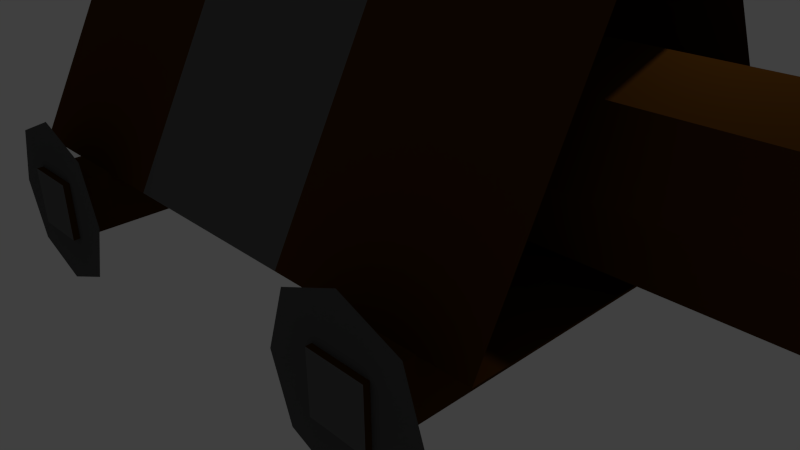 # Source: batteringram2f.blend  (saved by Blender 2.73.0; exported with 4.5.12 LTS)
import bpy
from mathutils import Matrix  # noqa: F401  (used for matrix-valued properties, if any)

bpy.ops.wm.read_factory_settings(use_empty=True)
scene = bpy.context.scene
scene.name = 'Scene'

# ---- collections
col_collection_1 = bpy.data.collections.new('Collection 1'); scene.collection.children.link(col_collection_1)

# ---- materials (node trees are filled in below, after node groups)
mat_material_001 = bpy.data.materials.new('Material.001')
mat_material_001.alpha_threshold = 0.0
mat_material_001.use_transparent_shadow = False
mat_material_001.diffuse_color = (0.09084, 0.09084, 0.09084, 1.0)
mat_material_001.roughness = 0.5
mat_material_001.line_color = (0.0, 0.0, 0.0, 1.0)
mat_material_002 = bpy.data.materials.new('Material.002')
mat_material_002.alpha_threshold = 0.0
mat_material_002.use_transparent_shadow = False
mat_material_002.diffuse_color = (0.07324, 0.02769, 0.00348, 1.0)
mat_material_002.roughness = 0.5
mat_material_002.line_color = (0.0, 0.0, 0.0, 1.0)
mat_material_003 = bpy.data.materials.new('Material.003')
mat_material_003.alpha_threshold = 0.0
mat_material_003.use_transparent_shadow = False
mat_material_003.diffuse_color = (0.123, 0.123, 0.123, 1.0)
mat_material_003.roughness = 0.5

# ---- material node trees

# ---- world
world_world = bpy.data.worlds.new('World'); scene.world = world_world
world_world.color = (0.05088, 0.05088, 0.05088)
world_world.use_sun_shadow = False
world_world.sun_shadow_jitter_overblur = 0.0
world_world.cycles.sampling_method = 'MANUAL'
world_world.cycles.sample_map_resolution = 256

# ---- cameras
cam_camera = bpy.data.cameras.new('Camera')
cam_camera.clip_end = 100.0
cam_camera.lens = 35.0
cam_camera.sensor_width = 32.0
cam_camera.sensor_height = 18.0
cam_camera.ortho_scale = 7.314
cam_camera.dof.focus_distance = 0.0
cam_camera.dof.aperture_fstop = 128.0

# ---- lights
light_lamp = bpy.data.lights.new('Lamp', 'POINT')
light_lamp.transmission_factor = 0.0
light_lamp.cutoff_distance = 30.0
light_lamp.energy = 100.0
light_lamp.shadow_buffer_clip_start = 1.001
light_lamp.shadow_soft_size = 0.1
light_lamp.shadow_maximum_resolution = 0.006
light_lamp.use_absolute_resolution = True
light_lamp.cycles.use_multiple_importance_sampling = False

# ---- meshes
me_plane = bpy.data.meshes.new('Plane')
me_plane.from_pydata([(-1.0, -1.0, 0.0), (1.0, -1.0, 0.0), (-1.0, 1.0, 0.0), (1.0, 1.0, 0.0), (-1.336, 0.0, 0.0), (1.336, 0.0, 0.0), (0.0, -1.401, -3.031e-08), (0.0, 1.401, 3.031e-08), (0.0, 0.0, 0.0)], [], [(8, 5, 3, 7), (6, 1, 5, 8), (0, 6, 8, 4), (4, 8, 7, 2)])
me_plane.materials.append(mat_material_001)
me_plane.use_remesh_preserve_volume = False
me_plane.use_remesh_preserve_attributes = False
me_plane.use_mirror_vertex_groups = False
me_plane.update()
me_cube_001 = bpy.data.meshes.new('Cube.001')
me_cube_001.from_pydata([(-1.0, -1.0, -1.0), (-1.0, 1.0, -1.0), (1.0, 1.0, -1.0), (1.0, -1.0, -1.0), (-1.0, -1.0, 1.0), (-1.0, 1.0, 1.0), (1.0, 1.0, 1.0), (1.0, -1.0, 1.0)], [], [(4, 5, 1, 0), (5, 6, 2, 1), (6, 7, 3, 2), (7, 4, 0, 3), (0, 1, 2, 3), (7, 6, 5, 4)])
me_cube_001.polygons.foreach_set('material_index', [0, 1, 0, 1, 0, 0])
me_cube_001.materials.append(mat_material_002)
me_cube_001.materials.append(mat_material_003)
me_cube_001.use_remesh_preserve_volume = False
me_cube_001.use_remesh_preserve_attributes = False
me_cube_001.use_mirror_vertex_groups = False
me_cube_001.update()
me_cube = bpy.data.meshes.new('Cube')
me_cube.from_pydata([(1.0, 1.0, -1.0), (1.0, -1.0, -1.0), (-1.0, -1.0, -1.0), (-1.0, 1.0, -1.0), (1.0, 0.382, 1.0), (1.0, -0.382, 1.0), (-1.0, -0.382, 1.0), (-1.0, 0.382, 1.0), (-0.244, -0.3185, -0.7142), (-0.244, 0.3185, -0.7142), (1.577, 0.3185, -0.7142), (1.577, -0.3185, -0.7142), (-0.244, -0.3185, 0.3862), (-0.244, 0.3185, 0.3862), (1.577, 0.3185, 0.3862), (1.577, -0.3185, 0.3862), (-0.244, 0.0, 0.5857), (-0.244, 0.0, -0.9137), (1.577, 0.0, 0.5857), (1.577, 0.0, -0.9137), (-0.244, -0.4405, -0.164), (-0.244, 0.4405, -0.164), (1.577, 0.4405, -0.164), (1.577, -0.4405, -0.164), (1.577, 0.0, -0.164), (-0.244, 0.0, -0.164), (0.3333, 1.0, -1.0), (-0.3333, 1.0, -1.0), (0.3333, -1.0, -1.0), (-0.3333, -1.0, -1.0), (0.3333, 0.382, 1.0), (-0.3333, 0.382, 1.0), (0.3333, -0.382, 1.0), (-0.3333, -0.382, 1.0)], [], [(27, 29, 2, 3), (31, 7, 6, 33), (25, 21, 9, 17), (29, 33, 6, 2), (2, 6, 7, 3), (31, 27, 3, 7), (21, 22, 10, 9), (24, 23, 11, 19), (23, 20, 8, 11), (17, 9, 10, 19), (18, 14, 13, 16), (15, 18, 16, 12), (8, 17, 19, 11), (22, 24, 19, 10), (20, 25, 17, 8), (12, 16, 25, 20), (14, 18, 24, 22), (15, 12, 20, 23), (18, 15, 23, 24), (13, 14, 22, 21), (16, 13, 21, 25), (4, 0, 26, 30), (30, 26, 27, 31), (1, 5, 32, 28), (28, 32, 33, 29), (4, 30, 32, 5), (30, 31, 33, 32), (0, 1, 28, 26), (26, 28, 29, 27)])
me_cube.polygons.foreach_set('material_index', [0, 0, 0, 0, 0, 0, 0, 0, 0, 0, 0, 0, 0, 0, 0, 0, 0, 0, 0, 0, 0, 0, 1, 0, 1, 0, 1, 0, 1])
me_cube.materials.append(mat_material_002)
me_cube.materials.append(mat_material_003)
me_cube.use_remesh_preserve_volume = False
me_cube.use_remesh_preserve_attributes = False
me_cube.use_mirror_vertex_groups = False
me_cube.update()
me_cube_002 = bpy.data.meshes.new('Cube.002')
me_cube_002.from_pydata([(-1.0, -1.0, -1.0), (-1.0, 1.0, -1.0), (1.0, 1.0, -1.0), (1.0, -1.0, -1.0), (-1.0, -1.0, 1.0), (-1.0, 1.0, 1.0), (1.0, 1.0, 1.0), (1.0, -1.0, 1.0)], [], [(4, 5, 1, 0), (5, 6, 2, 1), (6, 7, 3, 2), (7, 4, 0, 3), (0, 1, 2, 3), (7, 6, 5, 4)])
me_cube_002.polygons.foreach_set('material_index', [0, 1, 0, 1, 0, 0])
me_cube_002.materials.append(mat_material_002)
me_cube_002.materials.append(mat_material_003)
me_cube_002.use_remesh_preserve_volume = False
me_cube_002.use_remesh_preserve_attributes = False
me_cube_002.use_mirror_vertex_groups = False
me_cube_002.update()
me_plane_001 = bpy.data.meshes.new('Plane.001')
me_plane_001.from_pydata([(-1.0, -1.0, 0.0), (1.0, -1.0, 0.0), (-1.0, 1.0, 0.0), (1.0, 1.0, 0.0), (-1.336, 0.0, 0.0), (1.336, 0.0, 0.0), (0.0, -1.401, -3.031e-08), (0.0, 1.401, 3.031e-08), (0.0, 0.0, 0.0)], [], [(8, 5, 3, 7), (6, 1, 5, 8), (0, 6, 8, 4), (4, 8, 7, 2)])
me_plane_001.materials.append(mat_material_001)
me_plane_001.use_remesh_preserve_volume = False
me_plane_001.use_remesh_preserve_attributes = False
me_plane_001.use_mirror_vertex_groups = False
me_plane_001.update()
me_plane_002 = bpy.data.meshes.new('Plane.002')
me_plane_002.from_pydata([(-1.0, -1.0, 0.0), (1.0, -1.0, 0.0), (-1.0, 1.0, 0.0), (1.0, 1.0, 0.0), (-1.336, 0.0, 0.0), (1.336, 0.0, 0.0), (0.0, -1.401, -3.031e-08), (0.0, 1.401, 3.031e-08), (0.0, 0.0, 0.0)], [], [(8, 5, 3, 7), (6, 1, 5, 8), (0, 6, 8, 4), (4, 8, 7, 2)])
me_plane_002.materials.append(mat_material_001)
me_plane_002.use_remesh_preserve_volume = False
me_plane_002.use_remesh_preserve_attributes = False
me_plane_002.use_mirror_vertex_groups = False
me_plane_002.update()
me_plane_003 = bpy.data.meshes.new('Plane.003')
me_plane_003.from_pydata([(-1.0, -1.0, 0.0), (1.0, -1.0, 0.0), (-1.0, 1.0, 0.0), (1.0, 1.0, 0.0), (-1.336, 0.0, 0.0), (1.336, 0.0, 0.0), (0.0, -1.401, -3.031e-08), (0.0, 1.401, 3.031e-08), (0.0, 0.0, 0.0)], [], [(8, 5, 3, 7), (6, 1, 5, 8), (0, 6, 8, 4), (4, 8, 7, 2)])
me_plane_003.materials.append(mat_material_001)
me_plane_003.use_remesh_preserve_volume = False
me_plane_003.use_remesh_preserve_attributes = False
me_plane_003.use_mirror_vertex_groups = False
me_plane_003.update()

# ---- objects
ob_plane = bpy.data.objects.new('Plane', me_plane)
ob_cube_001 = bpy.data.objects.new('Cube.001', me_cube_001)
ob_cube = bpy.data.objects.new('Cube', me_cube)
ob_lamp = bpy.data.objects.new('Lamp', light_lamp)
ob_camera = bpy.data.objects.new('Camera', cam_camera)
ob_cube_002 = bpy.data.objects.new('Cube.002', me_cube_002)
ob_plane_001 = bpy.data.objects.new('Plane.001', me_plane_001)
ob_plane_002 = bpy.data.objects.new('Plane.002', me_plane_002)
ob_plane_003 = bpy.data.objects.new('Plane.003', me_plane_003)

# ---- transforms, parenting, visibility, modifiers, constraints
ob_plane.location = (2.857, 2.959, 0.8424)
ob_plane.rotation_euler = (1.571, -0.0, 0.0)
ob_plane.scale = (0.7473, 0.7473, 0.7473)
ob_plane.lineart.crease_threshold = 0.0
ob_cube_001.location = (2.864, 0.02466, 0.8427)
ob_cube_001.scale = (0.3668, 2.982, 0.3668)
ob_cube_001.lineart.crease_threshold = 0.0
ob_cube.location = (0.0, 0.0, 2.585)
ob_cube.scale = (3.847, 2.382, 1.379)
ob_cube.lock_rotations_4d = False
ob_cube.empty_display_type = 'ARROWS'
ob_cube.lineart.crease_threshold = 0.0
ob_lamp.location = (4.076, 1.005, 5.904)
ob_lamp.rotation_euler = (0.6503, 0.05522, 1.866)
ob_lamp.lock_rotations_4d = False
ob_lamp.empty_display_type = 'ARROWS'
ob_lamp.color = (0.0, 0.0, 0.0, 0.0)
ob_lamp.lineart.crease_threshold = 0.0
ob_camera.location = (7.481, -6.508, 5.344)
ob_camera.rotation_euler = (1.109, 0.01082, 0.8149)
ob_camera.lock_rotations_4d = False
ob_camera.empty_display_type = 'ARROWS'
ob_camera.color = (0.0, 0.0, 0.0, 0.0)
ob_camera.display_type = 'WIRE'
ob_camera.lineart.crease_threshold = 0.0
ob_cube_002.location = (-2.511, 0.02466, 0.8427)
ob_cube_002.scale = (0.3668, 2.982, 0.3668)
ob_cube_002.lineart.crease_threshold = 0.0
ob_plane_001.location = (-2.503, 2.959, 0.8424)
ob_plane_001.rotation_euler = (1.571, -0.0, 0.0)
ob_plane_001.scale = (0.7473, 0.7473, 0.7473)
ob_plane_001.lineart.crease_threshold = 0.0
ob_plane_002.location = (-2.503, -2.875, 0.8424)
ob_plane_002.rotation_euler = (1.571, -0.0, 0.0)
ob_plane_002.scale = (0.7473, 0.7473, 0.7473)
ob_plane_002.lineart.crease_threshold = 0.0
ob_plane_003.location = (2.857, -2.885, 0.8424)
ob_plane_003.rotation_euler = (1.571, -0.0, 0.0)
ob_plane_003.scale = (0.7473, 0.7473, 0.7473)
ob_plane_003.lineart.crease_threshold = 0.0

# ---- collection membership
col_collection_1.objects.link(ob_plane)
col_collection_1.objects.link(ob_cube_001)
col_collection_1.objects.link(ob_cube)
col_collection_1.objects.link(ob_lamp)
col_collection_1.objects.link(ob_camera)
col_collection_1.objects.link(ob_cube_002)
col_collection_1.objects.link(ob_plane_001)
col_collection_1.objects.link(ob_plane_002)
col_collection_1.objects.link(ob_plane_003)

# ---- scene / render settings (as saved in the file)
scene.camera = ob_camera
scene.frame_start = 1; scene.frame_end = 250; scene.frame_set(1)
scene.render.engine = 'BLENDER_EEVEE_NEXT'
scene.render.resolution_percentage = 50
scene.render.dither_intensity = 0.0
scene.cycles.use_denoising = False
scene.cycles.samples = 10
scene.cycles.sampling_pattern = 'TABULATED_SOBOL'
scene.cycles.light_sampling_threshold = 0.0
scene.cycles.use_adaptive_sampling = False
scene.cycles.use_light_tree = False
scene.cycles.blur_glossy = 0.0
scene.cycles.pixel_filter_type = 'GAUSSIAN'
scene.cycles.sample_clamp_indirect = 0.0
scene.view_settings.view_transform = 'Standard'
bpy.context.view_layer.update()
